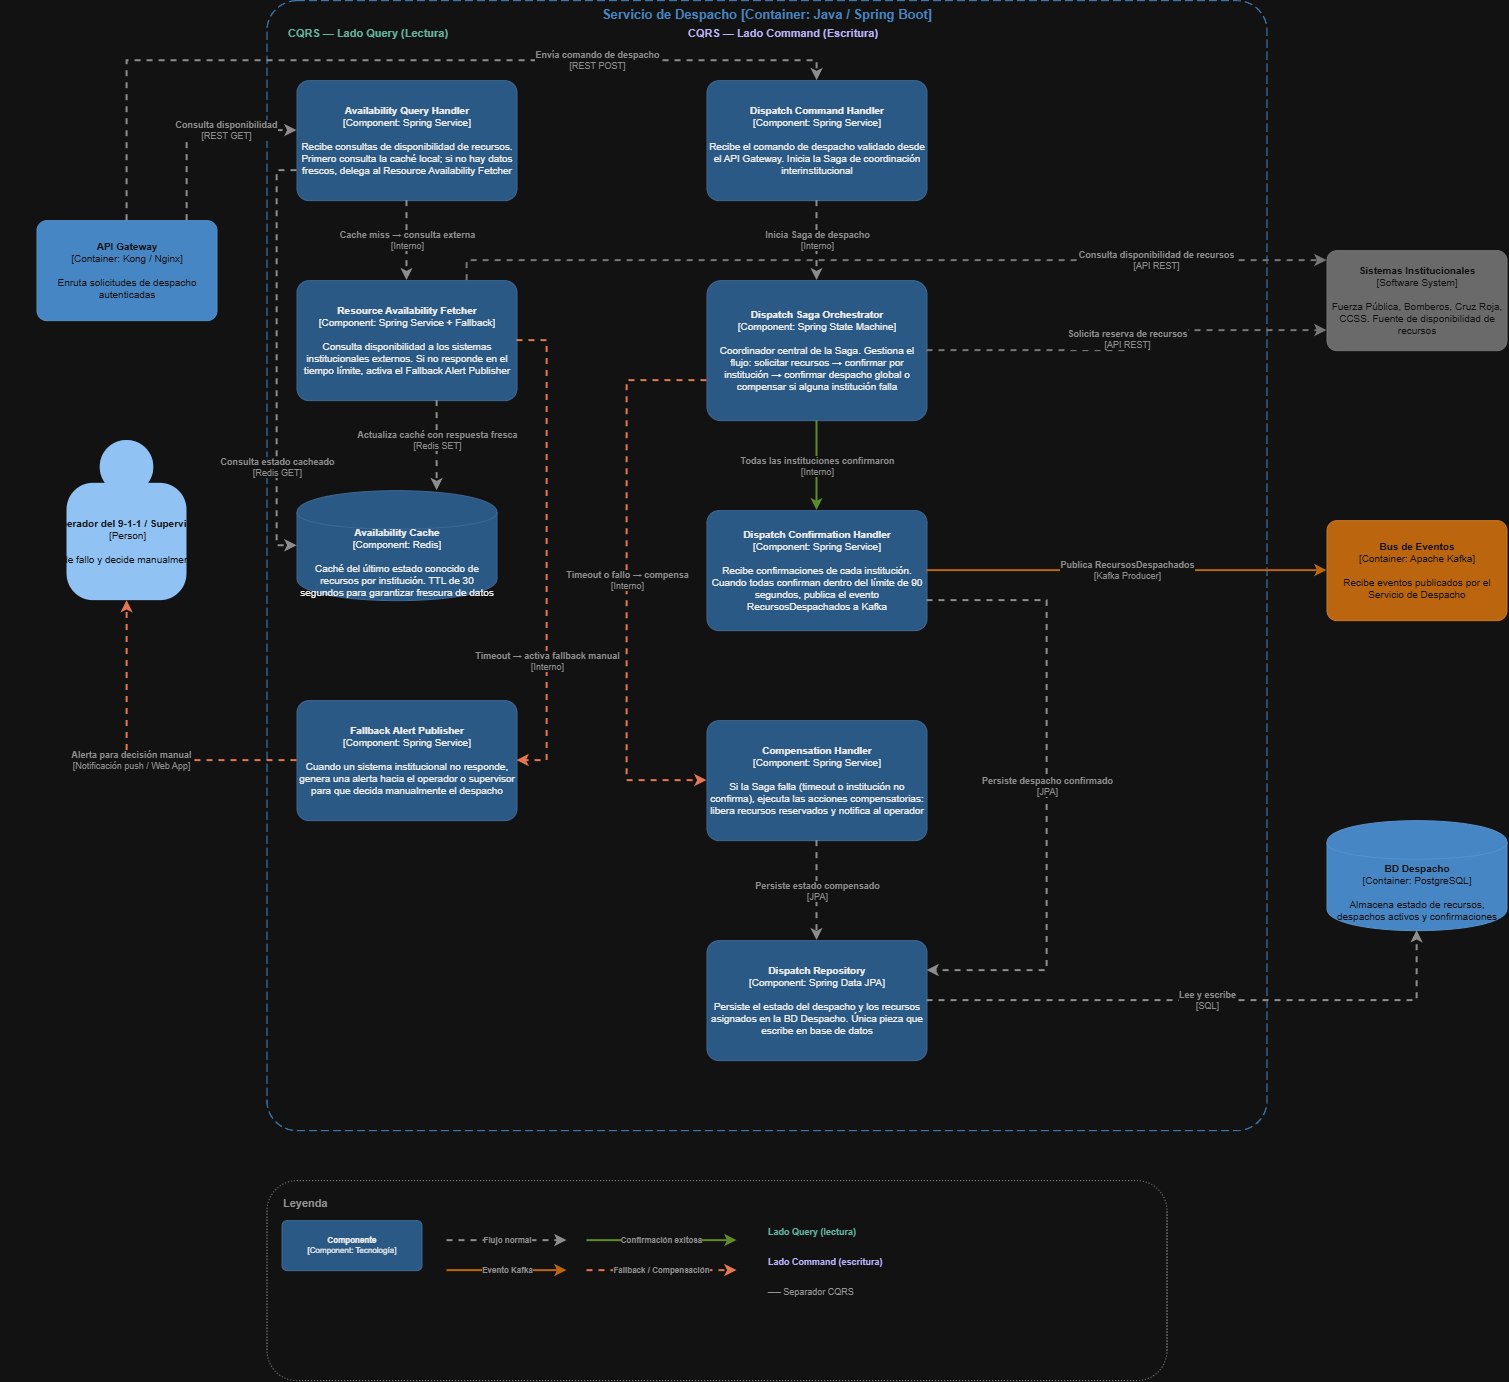

The diagram above was exported from draw.io. Its source (the exported page's mxGraphModel, read from the mxfile embedded in the PNG):
<mxGraphModel dx="2489" dy="1376" grid="1" gridSize="10" guides="1" tooltips="1" connect="1" arrows="1" fold="1" page="1" pageScale="1" pageWidth="827" pageHeight="1169" math="0" shadow="0">
  <root>
    <mxCell id="0" />
    <mxCell id="1" parent="0" />
    <mxCell id="boundary" parent="1" style="rounded=1;whiteSpace=wrap;html=1;fillColor=none;strokeColor=#438DD5;dashed=1;dashPattern=8 4;fontColor=#438DD5;fontStyle=1;fontSize=13;verticalAlign=top;arcSize=3;" value="Servicio de Despacho [Container: Java / Spring Boot]" vertex="1">
      <mxGeometry height="1130" width="1000" x="280" y="80" as="geometry" />
    </mxCell>
    <object placeholders="1" c4Name="API Gateway" c4Type="Container" c4Technology="Kong / Nginx" c4Description="Enruta solicitudes de despacho autenticadas" label="&lt;b&gt;%c4Name%&lt;/b&gt;&lt;div&gt;[%c4Type%: %c4Technology%]&lt;/div&gt;&lt;br&gt;&lt;div&gt;%c4Description%&lt;/div&gt;" id="ext-gateway">
      <mxCell parent="1" style="rounded=1;whiteSpace=wrap;html=1;labelBackgroundColor=none;fillColor=#438DD5;fontColor=#ffffff;align=center;arcSize=10;strokeColor=#3C7FC0;fontSize=10;" vertex="1">
        <mxGeometry height="100" width="180" x="50" y="300" as="geometry" />
      </mxCell>
    </object>
    <object placeholders="1" c4Name="Bus de Eventos" c4Type="Container" c4Technology="Apache Kafka" c4Description="Recibe eventos publicados por el Servicio de Despacho" label="&lt;b&gt;%c4Name%&lt;/b&gt;&lt;div&gt;[%c4Type%: %c4Technology%]&lt;/div&gt;&lt;br&gt;&lt;div&gt;%c4Description%&lt;/div&gt;" id="ext-kafka">
      <mxCell parent="1" style="rounded=1;whiteSpace=wrap;html=1;labelBackgroundColor=none;fillColor=#E6821E;fontColor=#ffffff;align=center;arcSize=10;strokeColor=#CF6F0F;fontSize=10;" vertex="1">
        <mxGeometry height="100" width="180" x="1340" y="600" as="geometry" />
      </mxCell>
    </object>
    <object placeholders="1" c4Name="Sistemas Institucionales" c4Type="Software System" c4Description="Fuerza Pública, Bomberos, Cruz Roja, CCSS. Fuente de disponibilidad de recursos" label="&lt;b&gt;%c4Name%&lt;/b&gt;&lt;div&gt;[%c4Type%]&lt;/div&gt;&lt;br&gt;&lt;div&gt;%c4Description%&lt;/div&gt;" id="ext-instituciones">
      <mxCell parent="1" style="rounded=1;whiteSpace=wrap;html=1;labelBackgroundColor=none;fillColor=#999999;fontColor=#ffffff;align=center;arcSize=10;strokeColor=#8A8A8A;fontSize=10;" vertex="1">
        <mxGeometry height="100" width="180" x="1340" y="330" as="geometry" />
      </mxCell>
    </object>
    <object placeholders="1" c4Name="BD Despacho" c4Type="Container" c4Technology="PostgreSQL" c4Description="Almacena estado de recursos, despachos activos y confirmaciones" label="&lt;b&gt;%c4Name%&lt;/b&gt;&lt;div&gt;[%c4Type%: %c4Technology%]&lt;/div&gt;&lt;br&gt;&lt;div&gt;%c4Description%&lt;/div&gt;" id="ext-db">
      <mxCell parent="1" style="shape=cylinder;whiteSpace=wrap;html=1;boundedLbl=1;fillColor=#438DD5;fontColor=#ffffff;strokeColor=#3C7FC0;fontSize=10;" vertex="1">
        <mxGeometry height="110" width="180" x="1340" y="900" as="geometry" />
      </mxCell>
    </object>
    <object placeholders="1" c4Name="Operador del 9-1-1 / Supervisor" c4Type="Person" c4Description="Recibe alerta de fallo y decide manualmente el despacho" label="&lt;b&gt;%c4Name%&lt;/b&gt;&lt;div&gt;[%c4Type%]&lt;/div&gt;&lt;br&gt;&lt;div&gt;%c4Description%&lt;/div&gt;" id="ext-operador">
      <mxCell parent="1" style="html=1;dashed=0;whitespace=wrap;fillColor=#08427b;strokeColor=none;fontColor=#ffffff;shape=mxgraph.c4.person;align=center;fontSize=10;" vertex="1">
        <mxGeometry height="160" width="120" x="80" y="520" as="geometry" />
      </mxCell>
    </object>
    <mxCell id="label-query" parent="1" style="text;html=1;strokeColor=none;fillColor=none;fontStyle=1;fontSize=11;fontColor=#0F6E56;" value="CQRS — Lado Query (Lectura)" vertex="1">
      <mxGeometry height="30" width="280" x="300" y="100" as="geometry" />
    </mxCell>
    <object placeholders="1" c4Name="Availability Query Handler" c4Type="Component" c4Technology="Spring Service" c4Description="Recibe consultas de disponibilidad de recursos. Primero consulta la caché local; si no hay datos frescos, delega al Resource Availability Fetcher" label="&lt;b&gt;%c4Name%&lt;/b&gt;&lt;div&gt;[%c4Type%: %c4Technology%]&lt;/div&gt;&lt;br&gt;&lt;div&gt;%c4Description%&lt;/div&gt;" id="comp-query-handler">
      <mxCell parent="1" style="rounded=1;whiteSpace=wrap;html=1;labelBackgroundColor=none;fillColor=#85BBF0;fontColor=#000000;align=center;arcSize=10;strokeColor=#78A8D8;fontSize=10;" vertex="1">
        <mxGeometry height="120" width="220" x="310" y="160" as="geometry" />
      </mxCell>
    </object>
    <object placeholders="1" c4Name="Resource Availability Fetcher" c4Type="Component" c4Technology="Spring Service + Fallback" c4Description="Consulta disponibilidad a los sistemas institucionales externos. Si no responde en el tiempo límite, activa el Fallback Alert Publisher" label="&lt;b&gt;%c4Name%&lt;/b&gt;&lt;div&gt;[%c4Type%: %c4Technology%]&lt;/div&gt;&lt;br&gt;&lt;div&gt;%c4Description%&lt;/div&gt;" id="comp-fetcher">
      <mxCell parent="1" style="rounded=1;whiteSpace=wrap;html=1;labelBackgroundColor=none;fillColor=#85BBF0;fontColor=#000000;align=center;arcSize=10;strokeColor=#78A8D8;fontSize=10;" vertex="1">
        <mxGeometry height="120" width="220" x="310" y="360" as="geometry" />
      </mxCell>
    </object>
    <object placeholders="1" c4Name="Availability Cache" c4Type="Component" c4Technology="Redis" c4Description="Caché del último estado conocido de recursos por institución. TTL de 30 segundos para garantizar frescura de datos" label="&lt;b&gt;%c4Name%&lt;/b&gt;&lt;div&gt;[%c4Type%: %c4Technology%]&lt;/div&gt;&lt;br&gt;&lt;div&gt;%c4Description%&lt;/div&gt;" id="comp-cache">
      <mxCell parent="1" style="shape=cylinder;whiteSpace=wrap;html=1;boundedLbl=1;fillColor=#85BBF0;fontColor=#000000;strokeColor=#78A8D8;fontSize=10;" vertex="1">
        <mxGeometry height="110" width="200" x="310" y="570" as="geometry" />
      </mxCell>
    </object>
    <object placeholders="1" c4Name="Fallback Alert Publisher" c4Type="Component" c4Technology="Spring Service" c4Description="Cuando un sistema institucional no responde, genera una alerta hacia el operador o supervisor para que decida manualmente el despacho" label="&lt;b&gt;%c4Name%&lt;/b&gt;&lt;div&gt;[%c4Type%: %c4Technology%]&lt;/div&gt;&lt;br&gt;&lt;div&gt;%c4Description%&lt;/div&gt;" id="comp-fallback">
      <mxCell parent="1" style="rounded=1;whiteSpace=wrap;html=1;labelBackgroundColor=none;fillColor=#85BBF0;fontColor=#000000;align=center;arcSize=10;strokeColor=#78A8D8;fontSize=10;" vertex="1">
        <mxGeometry height="120" width="220" x="310" y="780" as="geometry" />
      </mxCell>
    </object>
    <mxCell id="label-command" parent="1" style="text;html=1;strokeColor=none;fillColor=none;fontStyle=1;fontSize=11;fontColor=#3C3489;" value="CQRS — Lado Command (Escritura)" vertex="1">
      <mxGeometry height="30" width="300" x="700" y="100" as="geometry" />
    </mxCell>
    <object placeholders="1" c4Name="Dispatch Command Handler" c4Type="Component" c4Technology="Spring Service" c4Description="Recibe el comando de despacho validado desde el API Gateway. Inicia la Saga de coordinación interinstitucional" label="&lt;b&gt;%c4Name%&lt;/b&gt;&lt;div&gt;[%c4Type%: %c4Technology%]&lt;/div&gt;&lt;br&gt;&lt;div&gt;%c4Description%&lt;/div&gt;" id="comp-command-handler">
      <mxCell parent="1" style="rounded=1;whiteSpace=wrap;html=1;labelBackgroundColor=none;fillColor=#85BBF0;fontColor=#000000;align=center;arcSize=10;strokeColor=#78A8D8;fontSize=10;" vertex="1">
        <mxGeometry height="120" width="220" x="720" y="160" as="geometry" />
      </mxCell>
    </object>
    <object placeholders="1" c4Name="Dispatch Saga Orchestrator" c4Type="Component" c4Technology="Spring State Machine" c4Description="Coordinador central de la Saga. Gestiona el flujo: solicitar recursos → confirmar por institución → confirmar despacho global o compensar si alguna institución falla" label="&lt;b&gt;%c4Name%&lt;/b&gt;&lt;div&gt;[%c4Type%: %c4Technology%]&lt;/div&gt;&lt;br&gt;&lt;div&gt;%c4Description%&lt;/div&gt;" id="comp-saga">
      <mxCell parent="1" style="rounded=1;whiteSpace=wrap;html=1;labelBackgroundColor=none;fillColor=#85BBF0;fontColor=#000000;align=center;arcSize=10;strokeColor=#78A8D8;fontSize=10;" vertex="1">
        <mxGeometry height="140" width="220" x="720" y="360" as="geometry" />
      </mxCell>
    </object>
    <object placeholders="1" c4Name="Dispatch Confirmation Handler" c4Type="Component" c4Technology="Spring Service" c4Description="Recibe confirmaciones de cada institución. Cuando todas confirman dentro del límite de 90 segundos, publica el evento RecursosDespachados a Kafka" label="&lt;b&gt;%c4Name%&lt;/b&gt;&lt;div&gt;[%c4Type%: %c4Technology%]&lt;/div&gt;&lt;br&gt;&lt;div&gt;%c4Description%&lt;/div&gt;" id="comp-confirmation">
      <mxCell parent="1" style="rounded=1;whiteSpace=wrap;html=1;labelBackgroundColor=none;fillColor=#85BBF0;fontColor=#000000;align=center;arcSize=10;strokeColor=#78A8D8;fontSize=10;" vertex="1">
        <mxGeometry height="120" width="220" x="720" y="590" as="geometry" />
      </mxCell>
    </object>
    <object placeholders="1" c4Name="Compensation Handler" c4Type="Component" c4Technology="Spring Service" c4Description="Si la Saga falla (timeout o institución no confirma), ejecuta las acciones compensatorias: libera recursos reservados y notifica al operador" label="&lt;b&gt;%c4Name%&lt;/b&gt;&lt;div&gt;[%c4Type%: %c4Technology%]&lt;/div&gt;&lt;br&gt;&lt;div&gt;%c4Description%&lt;/div&gt;" id="comp-compensation">
      <mxCell parent="1" style="rounded=1;whiteSpace=wrap;html=1;labelBackgroundColor=none;fillColor=#85BBF0;fontColor=#000000;align=center;arcSize=10;strokeColor=#78A8D8;fontSize=10;" vertex="1">
        <mxGeometry height="120" width="220" x="720" y="800" as="geometry" />
      </mxCell>
    </object>
    <object placeholders="1" c4Name="Dispatch Repository" c4Type="Component" c4Technology="Spring Data JPA" c4Description="Persiste el estado del despacho y los recursos asignados en la BD Despacho. Única pieza que escribe en base de datos" label="&lt;b&gt;%c4Name%&lt;/b&gt;&lt;div&gt;[%c4Type%: %c4Technology%]&lt;/div&gt;&lt;br&gt;&lt;div&gt;%c4Description%&lt;/div&gt;" id="comp-repository">
      <mxCell parent="1" style="rounded=1;whiteSpace=wrap;html=1;labelBackgroundColor=none;fillColor=#85BBF0;fontColor=#000000;align=center;arcSize=10;strokeColor=#78A8D8;fontSize=10;" vertex="1">
        <mxGeometry height="120" width="220" x="720" y="1020" as="geometry" />
      </mxCell>
    </object>
    <mxCell id="cqrs-divider" parent="1" style="line;strokeColor=#666666;dashed=1;dashPattern=4 4;fontColor=#666666;" value="" vertex="1">
      <mxGeometry height="1280" x="650" y="130" as="geometry" />
    </mxCell>
    <object placeholders="1" c4Type="Relationship" c4Technology="REST GET" c4Description="Consulta disponibilidad" label="&lt;b&gt;%c4Description%&lt;/b&gt;&lt;div&gt;[%c4Technology%]&lt;/div&gt;" id="rel-gateway-query">
      <mxCell edge="1" parent="1" source="ext-gateway" style="edgeStyle=orthogonalEdgeStyle;rounded=0;html=1;strokeColor=#707070;strokeWidth=2;fontColor=#707070;dashed=1;fontSize=9;" target="comp-query-handler" vertex="1">
        <mxGeometry relative="1" x="0.2857" as="geometry">
          <mxPoint as="offset" />
          <Array as="points">
            <mxPoint x="200" y="210" />
          </Array>
        </mxGeometry>
      </mxCell>
    </object>
    <object placeholders="1" c4Type="Relationship" c4Technology="REST POST" c4Description="Envía comando de despacho" label="&lt;b&gt;%c4Description%&lt;/b&gt;&lt;div&gt;[%c4Technology%]&lt;/div&gt;" id="rel-gateway-command">
      <mxCell edge="1" parent="1" source="ext-gateway" style="edgeStyle=orthogonalEdgeStyle;rounded=0;html=1;strokeColor=#707070;strokeWidth=2;fontColor=#707070;dashed=1;fontSize=9;" target="comp-command-handler" vertex="1">
        <mxGeometry relative="1" x="0.4483" as="geometry">
          <mxPoint as="offset" />
          <Array as="points">
            <mxPoint x="140" y="140" />
            <mxPoint x="830" y="140" />
          </Array>
        </mxGeometry>
      </mxCell>
    </object>
    <object placeholders="1" c4Type="Relationship" c4Technology="Redis GET" c4Description="Consulta estado cacheado" label="&lt;b&gt;%c4Description%&lt;/b&gt;&lt;div&gt;[%c4Technology%]&lt;/div&gt;" id="rel-query-cache">
      <mxCell edge="1" parent="1" source="comp-query-handler" style="edgeStyle=orthogonalEdgeStyle;rounded=0;html=1;strokeColor=#707070;strokeWidth=2;fontColor=#707070;dashed=1;fontSize=9;" target="comp-cache" vertex="1">
        <mxGeometry relative="1" x="0.5281" as="geometry">
          <mxPoint as="offset" />
          <Array as="points">
            <mxPoint x="290" y="250" />
            <mxPoint x="290" y="625" />
          </Array>
        </mxGeometry>
      </mxCell>
    </object>
    <object placeholders="1" c4Type="Relationship" c4Technology="Interno" c4Description="Cache miss → consulta externa" label="&lt;b&gt;%c4Description%&lt;/b&gt;&lt;div&gt;[%c4Technology%]&lt;/div&gt;" id="rel-query-fetcher">
      <mxCell edge="1" parent="1" source="comp-query-handler" style="edgeStyle=orthogonalEdgeStyle;rounded=0;html=1;strokeColor=#707070;strokeWidth=2;fontColor=#707070;dashed=1;fontSize=9;" target="comp-fetcher" vertex="1">
        <mxGeometry relative="1" as="geometry" />
      </mxCell>
    </object>
    <object placeholders="1" c4Type="Relationship" c4Technology="API REST" c4Description="Consulta disponibilidad de recursos" label="&lt;b&gt;%c4Description%&lt;/b&gt;&lt;div&gt;[%c4Technology%]&lt;/div&gt;" id="rel-fetcher-instituciones">
      <mxCell edge="1" parent="1" source="comp-fetcher" style="edgeStyle=orthogonalEdgeStyle;rounded=0;html=1;strokeColor=#8A8A8A;strokeWidth=2;fontColor=#707070;dashed=1;fontSize=9;" target="ext-instituciones" vertex="1">
        <mxGeometry relative="1" x="0.6136" as="geometry">
          <mxPoint as="offset" />
          <Array as="points">
            <mxPoint x="480" y="340" />
          </Array>
        </mxGeometry>
      </mxCell>
    </object>
    <object placeholders="1" c4Type="Relationship" c4Technology="Redis SET" c4Description="Actualiza caché con respuesta fresca" label="&lt;b&gt;%c4Description%&lt;/b&gt;&lt;div&gt;[%c4Technology%]&lt;/div&gt;" id="rel-fetcher-cache">
      <mxCell edge="1" parent="1" source="comp-fetcher" style="edgeStyle=orthogonalEdgeStyle;rounded=0;html=1;strokeColor=#707070;strokeWidth=2;fontColor=#707070;dashed=1;fontSize=9;" target="comp-cache" vertex="1">
        <mxGeometry relative="1" x="-0.1111" as="geometry">
          <mxPoint as="offset" />
          <Array as="points">
            <mxPoint x="450" y="530" />
            <mxPoint x="450" y="530" />
          </Array>
        </mxGeometry>
      </mxCell>
    </object>
    <object placeholders="1" c4Type="Relationship" c4Technology="Interno" c4Description="Timeout → activa fallback manual" label="&lt;b&gt;%c4Description%&lt;/b&gt;&lt;div&gt;[%c4Technology%]&lt;/div&gt;" id="rel-fetcher-fallback">
      <mxCell edge="1" parent="1" source="comp-fetcher" style="edgeStyle=orthogonalEdgeStyle;rounded=0;html=1;strokeColor=#D85A30;strokeWidth=2;fontColor=#707070;dashed=1;fontSize=9;" target="comp-fallback" vertex="1">
        <mxGeometry relative="1" x="0.4583" as="geometry">
          <mxPoint as="offset" />
          <Array as="points">
            <mxPoint x="560" y="420" />
            <mxPoint x="560" y="840" />
          </Array>
        </mxGeometry>
      </mxCell>
    </object>
    <object placeholders="1" c4Type="Relationship" c4Technology="Notificación push / Web App" c4Description="Alerta para decisión manual" label="&lt;b&gt;%c4Description%&lt;/b&gt;&lt;div&gt;[%c4Technology%]&lt;/div&gt;" id="rel-fallback-operador">
      <mxCell edge="1" parent="1" source="comp-fallback" style="edgeStyle=orthogonalEdgeStyle;rounded=0;html=1;strokeColor=#D85A30;strokeWidth=2;fontColor=#707070;dashed=1;fontSize=9;" target="ext-operador" vertex="1">
        <mxGeometry relative="1" as="geometry" />
      </mxCell>
    </object>
    <object placeholders="1" c4Type="Relationship" c4Technology="Interno" c4Description="Inicia Saga de despacho" label="&lt;b&gt;%c4Description%&lt;/b&gt;&lt;div&gt;[%c4Technology%]&lt;/div&gt;" id="rel-command-saga">
      <mxCell edge="1" parent="1" source="comp-command-handler" style="edgeStyle=orthogonalEdgeStyle;rounded=0;html=1;strokeColor=#707070;strokeWidth=2;fontColor=#707070;dashed=1;fontSize=9;" target="comp-saga" vertex="1">
        <mxGeometry relative="1" as="geometry" />
      </mxCell>
    </object>
    <object placeholders="1" c4Type="Relationship" c4Technology="API REST" c4Description="Solicita reserva de recursos" label="&lt;b&gt;%c4Description%&lt;/b&gt;&lt;div&gt;[%c4Technology%]&lt;/div&gt;" id="rel-saga-instituciones">
      <mxCell edge="1" parent="1" source="comp-saga" style="edgeStyle=orthogonalEdgeStyle;rounded=0;html=1;strokeColor=#8A8A8A;strokeWidth=2;fontColor=#707070;dashed=1;fontSize=9;" target="ext-instituciones" vertex="1">
        <mxGeometry relative="1" as="geometry">
          <Array as="points">
            <mxPoint x="1140" y="430" />
            <mxPoint x="1140" y="410" />
          </Array>
        </mxGeometry>
      </mxCell>
    </object>
    <object placeholders="1" c4Type="Relationship" c4Technology="Interno" c4Description="Todas las instituciones confirmaron" label="&lt;b&gt;%c4Description%&lt;/b&gt;&lt;div&gt;[%c4Technology%]&lt;/div&gt;" id="rel-saga-confirmation">
      <mxCell edge="1" parent="1" source="comp-saga" style="edgeStyle=orthogonalEdgeStyle;rounded=0;html=1;strokeColor=#639922;strokeWidth=2;fontColor=#707070;dashed=0;fontSize=9;" target="comp-confirmation" vertex="1">
        <mxGeometry relative="1" as="geometry" />
      </mxCell>
    </object>
    <object placeholders="1" c4Type="Relationship" c4Technology="Interno" c4Description="Timeout o fallo → compensa" label="&lt;b&gt;%c4Description%&lt;/b&gt;&lt;div&gt;[%c4Technology%]&lt;/div&gt;" id="rel-saga-compensation">
      <mxCell edge="1" parent="1" source="comp-saga" style="edgeStyle=orthogonalEdgeStyle;rounded=0;html=1;strokeColor=#D85A30;strokeWidth=2;fontColor=#707070;dashed=1;fontSize=9;" target="comp-compensation" vertex="1">
        <mxGeometry relative="1" as="geometry">
          <Array as="points">
            <mxPoint x="640" y="460" />
            <mxPoint x="640" y="860" />
          </Array>
        </mxGeometry>
      </mxCell>
    </object>
    <object placeholders="1" c4Type="Relationship" c4Technology="Kafka Producer" c4Description="Publica RecursosDespachados" label="&lt;b&gt;%c4Description%&lt;/b&gt;&lt;div&gt;[%c4Technology%]&lt;/div&gt;" id="rel-confirmation-kafka">
      <mxCell edge="1" parent="1" source="comp-confirmation" style="edgeStyle=orthogonalEdgeStyle;rounded=0;html=1;strokeColor=#E6821E;strokeWidth=2;fontColor=#707070;dashed=0;fontSize=9;" target="ext-kafka" vertex="1">
        <mxGeometry relative="1" as="geometry" />
      </mxCell>
    </object>
    <object placeholders="1" c4Type="Relationship" c4Technology="JPA" c4Description="Persiste despacho confirmado" label="&lt;b&gt;%c4Description%&lt;/b&gt;&lt;div&gt;[%c4Technology%]&lt;/div&gt;" id="rel-confirmation-repo">
      <mxCell edge="1" parent="1" source="comp-confirmation" style="edgeStyle=orthogonalEdgeStyle;rounded=0;html=1;strokeColor=#707070;strokeWidth=2;fontColor=#707070;dashed=1;fontSize=9;" target="comp-repository" vertex="1">
        <mxGeometry relative="1" as="geometry">
          <Array as="points">
            <mxPoint x="1060" y="680" />
            <mxPoint x="1060" y="1050" />
          </Array>
        </mxGeometry>
      </mxCell>
    </object>
    <object placeholders="1" c4Type="Relationship" c4Technology="JPA" c4Description="Persiste estado compensado" label="&lt;b&gt;%c4Description%&lt;/b&gt;&lt;div&gt;[%c4Technology%]&lt;/div&gt;" id="rel-compensation-repo">
      <mxCell edge="1" parent="1" source="comp-compensation" style="edgeStyle=orthogonalEdgeStyle;rounded=0;html=1;strokeColor=#707070;strokeWidth=2;fontColor=#707070;dashed=1;fontSize=9;" target="comp-repository" vertex="1">
        <mxGeometry relative="1" as="geometry" />
      </mxCell>
    </object>
    <object placeholders="1" c4Type="Relationship" c4Technology="SQL" c4Description="Lee y escribe" label="&lt;b&gt;%c4Description%&lt;/b&gt;&lt;div&gt;[%c4Technology%]&lt;/div&gt;" id="rel-repo-db">
      <mxCell edge="1" parent="1" source="comp-repository" style="edgeStyle=orthogonalEdgeStyle;rounded=0;html=1;strokeColor=#707070;strokeWidth=2;fontColor=#707070;dashed=1;fontSize=9;" target="ext-db" vertex="1">
        <mxGeometry relative="1" as="geometry" />
      </mxCell>
    </object>
    <mxCell id="legend-box" parent="1" style="rounded=1;whiteSpace=wrap;html=1;fillColor=none;strokeColor=#666666;dashed=1;dashPattern=1 2;" value="" vertex="1">
      <mxGeometry height="200" width="900" x="280" y="1260" as="geometry" />
    </mxCell>
    <mxCell id="legend-title" parent="1" style="text;html=1;strokeColor=none;fillColor=none;align=left;fontStyle=1;fontColor=#666666;fontSize=11;" value="Leyenda" vertex="1">
      <mxGeometry height="20" width="80" x="295" y="1270" as="geometry" />
    </mxCell>
    <object placeholders="1" c4Name="Componente" c4Type="Component" c4Technology="Tecnología" c4Description="" label="&lt;b style='font-size:8px'&gt;%c4Name%&lt;/b&gt;&lt;div style='font-size:8px'&gt;[%c4Type%: %c4Technology%]&lt;/div&gt;" id="legend-component">
      <mxCell parent="1" style="rounded=1;whiteSpace=wrap;html=1;fillColor=#85BBF0;fontColor=#000000;arcSize=10;strokeColor=#78A8D8;fontSize=8;" vertex="1">
        <mxGeometry height="50" width="140" x="295" y="1300" as="geometry" />
      </mxCell>
    </object>
    <mxCell id="legend-rel-normal" edge="1" parent="1" style="edgeStyle=none;html=1;strokeColor=#707070;strokeWidth=2;fontColor=#707070;dashed=1;fontSize=8;" value="&lt;b style='font-size:8px'&gt;Flujo normal&lt;/b&gt;">
      <mxGeometry relative="1" as="geometry">
        <mxPoint x="460" y="1320" as="sourcePoint" />
        <mxPoint x="580" y="1320" as="targetPoint" />
      </mxGeometry>
    </mxCell>
    <mxCell id="legend-rel-kafka" edge="1" parent="1" style="edgeStyle=none;html=1;strokeColor=#E6821E;strokeWidth=2;fontColor=#707070;dashed=0;fontSize=8;" value="&lt;b style='font-size:8px'&gt;Evento Kafka&lt;/b&gt;">
      <mxGeometry relative="1" as="geometry">
        <mxPoint x="460" y="1350" as="sourcePoint" />
        <mxPoint x="580" y="1350" as="targetPoint" />
      </mxGeometry>
    </mxCell>
    <mxCell id="legend-rel-success" edge="1" parent="1" style="edgeStyle=none;html=1;strokeColor=#639922;strokeWidth=2;fontColor=#707070;dashed=0;fontSize=8;" value="&lt;b style='font-size:8px'&gt;Confirmación exitosa&lt;/b&gt;">
      <mxGeometry relative="1" as="geometry">
        <mxPoint x="600" y="1320" as="sourcePoint" />
        <mxPoint x="750" y="1320" as="targetPoint" />
      </mxGeometry>
    </mxCell>
    <mxCell id="legend-rel-fallback" edge="1" parent="1" style="edgeStyle=none;html=1;strokeColor=#D85A30;strokeWidth=2;fontColor=#707070;dashed=1;fontSize=8;" value="&lt;b style='font-size:8px'&gt;Fallback / Compensación&lt;/b&gt;">
      <mxGeometry relative="1" as="geometry">
        <mxPoint x="600" y="1350" as="sourcePoint" />
        <mxPoint x="750" y="1350" as="targetPoint" />
      </mxGeometry>
    </mxCell>
    <mxCell id="legend-cqrs-q" parent="1" style="text;html=1;strokeColor=none;fillColor=none;fontStyle=1;fontSize=9;fontColor=#0F6E56;" value="Lado Query (lectura)" vertex="1">
      <mxGeometry height="20" width="160" x="780" y="1300" as="geometry" />
    </mxCell>
    <mxCell id="legend-cqrs-c" parent="1" style="text;html=1;strokeColor=none;fillColor=none;fontStyle=1;fontSize=9;fontColor=#3C3489;" value="Lado Command (escritura)" vertex="1">
      <mxGeometry height="20" width="180" x="780" y="1330" as="geometry" />
    </mxCell>
    <mxCell id="legend-divider-label" parent="1" style="text;html=1;strokeColor=none;fillColor=none;fontSize=9;fontColor=#666666;" value="── Separador CQRS" vertex="1">
      <mxGeometry height="20" width="160" x="780" y="1360" as="geometry" />
    </mxCell>
  </root>
</mxGraphModel>